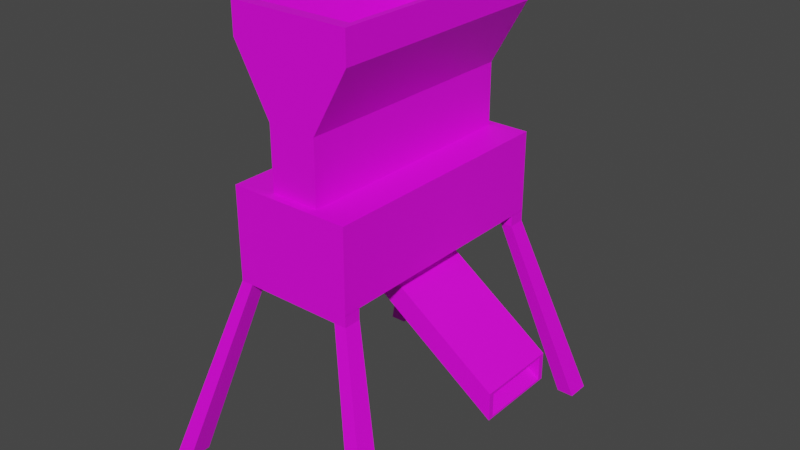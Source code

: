 # Source: grain-mill.blend  (saved by Blender 2.82.7; exported with 4.5.12 LTS)
import bpy
from mathutils import Matrix  # noqa: F401  (used for matrix-valued properties, if any)

bpy.ops.wm.read_factory_settings(use_empty=True)
scene = bpy.context.scene
scene.name = 'Scene'

# ---- collections
col_collection = bpy.data.collections.new('Collection'); scene.collection.children.link(col_collection)

# ---- images (referenced by path relative to the original .blend; pixels are not part of the script)
import os
ASSET_DIR = os.environ.get("B2B_ASSET_DIR", "")  # directory of the original .blend (textures are referenced by path, not embedded)
HERE = os.path.dirname(os.path.abspath(__file__))  # packed textures are extracted next to this script under _unpacked/

def load_image(name, relpath, width, height, colorspace="sRGB"):
    """Load a texture the original file referenced (path relative to the .blend, or extracted next to this script)."""
    p = next((c for c in (os.path.join(HERE, relpath), os.path.join(ASSET_DIR, relpath)) if relpath and os.path.exists(c)), "")
    if p:
        img = bpy.data.images.load(p, check_existing=True)
        img.name = name
    else:  # same state as the original file: an image datablock whose file is absent (Cycles renders it pink)
        img = bpy.data.images.new(name, width, height)
        img.source = "FILE"
        img.filepath = "//" + (relpath or name)
    img.colorspace_settings.name = colorspace
    return img
img_color_texture_png = load_image('color-texture.png', 'color-texture.png', 1024, 1024, 'sRGB')

# ---- materials (node trees are filled in below, after node groups)
mat_material_001 = bpy.data.materials.new('Material.001')
mat_material_001.use_transparent_shadow = False

# ---- material node trees
mat_material_001.use_nodes = True; mat_material_001.node_tree.nodes.clear()
_N = mat_material_001.node_tree.nodes; _L = mat_material_001.node_tree.links
n0 = _N.new('ShaderNodeOutputMaterial'); n0.name = 'Material Output'; n0.location = (300, 300)
n1 = _N.new('ShaderNodeBsdfPrincipled'); n1.name = 'Principled BSDF'; n1.location = (10, 300)
n1.distribution = 'GGX'
n1.subsurface_method = 'BURLEY'
n1.inputs[3].default_value = 1.45
n1.inputs[27].default_value = (0.0, 0.0, 0.0, 1.0)
n1.inputs[28].default_value = 1.0
n2 = _N.new('ShaderNodeTexImage'); n2.name = 'Image Texture'; n2.location = (-280, 260)
n2.image = img_color_texture_png
_L.new(n1.outputs[0], n0.inputs[0])
_L.new(n2.outputs[0], n1.inputs[0])
n0.is_active_output = True

# ---- world
world_world = bpy.data.worlds.new('World'); scene.world = world_world
world_world.use_nodes = True; world_world.node_tree.nodes.clear()
_N = world_world.node_tree.nodes; _L = world_world.node_tree.links
n0 = _N.new('ShaderNodeOutputWorld'); n0.name = 'World Output'; n0.location = (300, 300)
n1 = _N.new('ShaderNodeBackground'); n1.name = 'Background'; n1.location = (10, 300)
n1.inputs[0].default_value = (0.05088, 0.05088, 0.05088, 1.0)
_L.new(n1.outputs[0], n0.inputs[0])
n0.is_active_output = True
world_world.color = (0.05088, 0.05088, 0.05088)
world_world.use_sun_shadow = False
world_world.sun_shadow_jitter_overblur = 0.0

# ---- meshes
me_cube_003 = bpy.data.meshes.new('Cube.003')
me_cube_003.from_pydata([(-0.4391, -0.6743, 2.882), (-0.4391, -0.6743, 3.335), (-0.4391, 0.6743, 2.882), (-0.4391, 0.6743, 3.335), (0.4385, -0.6743, 2.882), (0.4385, -0.6743, 3.335), (0.4385, 0.6743, 2.882), (0.4385, 0.6743, 3.335), (2.417, 0.6743, 1.949), (2.417, 0.6743, 1.497), (2.417, -0.6743, 1.497), (2.417, -0.6743, 1.949), (2.417, 0.5846, 1.919), (2.417, 0.5846, 1.527), (2.417, -0.5846, 1.527), (2.417, -0.5846, 1.919), (1.615, 0.5846, 2.491), (1.615, 0.5846, 2.099), (1.615, -0.5846, 2.099), (1.615, -0.5846, 2.491), (-1.0, -2.081, 3.332), (-1.0, -2.081, 4.673), (-1.0, 2.081, 3.332), (-1.0, 2.081, 4.673), (0.9997, -2.081, 3.332), (0.9997, -2.081, 4.673), (0.9997, 2.081, 3.332), (0.9997, 2.081, 4.673), (-0.3971, -1.939, 4.673), (-0.3971, 1.939, 4.673), (0.3966, -1.939, 4.673), (0.3966, 1.939, 4.673), (-0.3971, -1.939, 5.696), (-0.3971, 1.939, 5.696), (0.3966, -1.939, 5.696), (0.3966, 1.939, 5.696), (-0.9899, -1.939, 6.752), (-0.9899, 1.939, 6.752), (0.9893, -1.939, 6.752), (0.9893, 1.939, 6.752), (-0.9899, -1.939, 7.253), (-0.9899, 1.939, 7.253), (0.9893, -1.939, 7.253), (0.9893, 1.939, 7.253), (-0.8945, -1.752, 7.253), (-0.8945, 1.752, 7.253), (0.8939, -1.752, 7.253), (0.8939, 1.752, 7.253), (-0.2746, -1.752, 5.884), (-0.2746, 1.752, 5.884), (0.274, -1.752, 5.884), (0.274, 1.752, 5.884), (-1.0, 1.799, 3.149), (-1.0, 1.799, 3.335), (-1.0, 2.08, 3.149), (-1.0, 2.08, 3.335), (0.9997, 1.799, 3.149), (0.9997, 1.799, 3.335), (0.9997, 2.08, 3.149), (0.9997, 2.08, 3.335), (0.7997, 2.08, 3.149), (0.7997, 2.08, 3.335), (0.7997, 1.799, 3.149), (0.7997, 1.799, 3.335), (-0.7991, 2.08, 3.149), (-0.7991, 1.799, 3.335), (-0.7991, 2.08, 3.335), (-0.7991, 1.799, 3.149), (-1.988, 2.801, 0.0), (-1.988, 2.422, 0.0), (-1.702, 2.801, 0.0), (1.987, 2.422, 0.0), (1.987, 2.801, 0.0), (1.703, 2.422, 0.0), (1.703, 2.801, 0.0), (-1.702, 2.422, 0.0), (-1.0, -1.799, 3.149), (-1.0, -1.799, 3.335), (-1.0, -2.08, 3.149), (-1.0, -2.08, 3.335), (0.9997, -1.799, 3.149), (0.9997, -1.799, 3.335), (0.9997, -2.08, 3.149), (0.9997, -2.08, 3.335), (0.7997, -2.08, 3.149), (0.7997, -2.08, 3.335), (0.7997, -1.799, 3.149), (0.7997, -1.799, 3.335), (-0.7991, -2.08, 3.149), (-0.7991, -1.799, 3.335), (-0.7991, -2.08, 3.335), (-0.7991, -1.799, 3.149), (-1.988, -2.801, 0.0), (-1.988, -2.422, 0.0), (-1.702, -2.801, 0.0), (1.987, -2.422, 0.0), (1.987, -2.801, 0.0), (1.703, -2.422, 0.0), (1.703, -2.801, 0.0), (-1.702, -2.422, 0.0)], [], [(0, 1, 3, 2), (2, 3, 7, 6), (5, 4, 10, 11), (4, 5, 1, 0), (2, 6, 4, 0), (7, 3, 1, 5), (10, 9, 13, 14), (4, 6, 9, 10), (7, 5, 11, 8), (6, 7, 8, 9), (12, 15, 19, 16), (8, 11, 15, 12), (9, 8, 12, 13), (11, 10, 14, 15), (17, 16, 19, 18), (13, 12, 16, 17), (15, 14, 18, 19), (14, 13, 17, 18), (20, 21, 23, 22), (22, 23, 27, 26), (26, 27, 25, 24), (24, 25, 21, 20), (22, 26, 24, 20), (23, 21, 28, 29), (31, 29, 33, 35), (21, 25, 30, 28), (27, 23, 29, 31), (25, 27, 31, 30), (34, 35, 39, 38), (30, 31, 35, 34), (29, 28, 32, 33), (28, 30, 34, 32), (36, 38, 42, 40), (33, 32, 36, 37), (32, 34, 38, 36), (35, 33, 37, 39), (42, 43, 47, 46), (39, 37, 41, 43), (38, 39, 43, 42), (37, 36, 40, 41), (46, 47, 51, 50), (41, 40, 44, 45), (40, 42, 46, 44), (43, 41, 45, 47), (51, 49, 48, 50), (45, 44, 48, 49), (44, 46, 50, 48), (47, 45, 49, 51), (52, 53, 55, 54), (60, 61, 59, 58), (58, 59, 57, 56), (67, 65, 53, 52), (58, 56, 71, 72), (66, 55, 53, 65), (59, 61, 63, 57), (64, 60, 62, 67), (56, 57, 63, 62), (64, 66, 61, 60), (54, 55, 66, 64), (52, 54, 68, 69), (61, 66, 65, 63), (62, 63, 65, 67), (74, 72, 71, 73), (68, 70, 75, 69), (64, 67, 75, 70), (67, 52, 69, 75), (60, 58, 72, 74), (56, 62, 73, 71), (62, 60, 74, 73), (54, 64, 70, 68), (76, 78, 79, 77), (84, 82, 83, 85), (82, 80, 81, 83), (91, 76, 77, 89), (82, 96, 95, 80), (90, 89, 77, 79), (83, 81, 87, 85), (88, 91, 86, 84), (80, 86, 87, 81), (88, 84, 85, 90), (78, 88, 90, 79), (76, 93, 92, 78), (85, 87, 89, 90), (86, 91, 89, 87), (98, 97, 95, 96), (92, 93, 99, 94), (88, 94, 99, 91), (91, 99, 93, 76), (84, 98, 96, 82), (80, 95, 97, 86), (86, 97, 98, 84), (78, 92, 94, 88)])
_uv = me_cube_003.uv_layers.new(name='UVMap')
_uv.uv.foreach_set('vector', [0.1773, 0.9285, 0.1848, 0.9285, 0.1848, 0.936, 0.1773, 0.936, 0.1773, 0.936, 0.1848, 0.936, 0.1848, 0.9435, 0.1773, 0.9435, 0.1848, 0.951, 0.1773, 0.951, 0.1773, 0.951, 0.1848, 0.951, 0.1773, 0.951, 0.1848, 0.951, 0.1848, 0.9585, 0.1773, 0.9585, 0.1698, 0.9435, 0.1773, 0.9435, 0.1773, 0.951, 0.1698, 0.951, 0.1848, 0.9435, 0.1923, 0.9435, 0.1923, 0.951, 0.1848, 0.951, 0.1773, 0.951, 0.1773, 0.9435, 0.1773, 0.9435, 0.1773, 0.951, 0.1773, 0.951, 0.1773, 0.9435, 0.1773, 0.9435, 0.1773, 0.951, 0.1848, 0.9435, 0.1848, 0.951, 0.1848, 0.951, 0.1848, 0.9435, 0.1773, 0.9435, 0.1848, 0.9435, 0.1848, 0.9435, 0.1773, 0.9435, 0.1848, 0.9435, 0.1848, 0.951, 0.1848, 0.951, 0.1848, 0.9435, 0.1848, 0.9435, 0.1848, 0.951, 0.1848, 0.951, 0.1848, 0.9435, 0.1773, 0.9435, 0.1848, 0.9435, 0.1848, 0.9435, 0.1773, 0.9435, 0.1848, 0.951, 0.1773, 0.951, 0.1773, 0.951, 0.1848, 0.951, 0.1773, 0.9435, 0.1848, 0.9435, 0.1848, 0.951, 0.1773, 0.951, 0.1773, 0.9435, 0.1848, 0.9435, 0.1848, 0.9435, 0.1773, 0.9435, 0.1848, 0.951, 0.1773, 0.951, 0.1773, 0.951, 0.1848, 0.951, 0.1773, 0.951, 0.1773, 0.9435, 0.1773, 0.9435, 0.1773, 0.951, 0.1773, 0.9285, 0.1848, 0.9285, 0.1848, 0.936, 0.1773, 0.936, 0.1773, 0.936, 0.1848, 0.936, 0.1848, 0.9435, 0.1773, 0.9435, 0.1773, 0.9435, 0.1848, 0.9435, 0.1848, 0.951, 0.1773, 0.951, 0.1773, 0.951, 0.1848, 0.951, 0.1848, 0.9585, 0.1773, 0.9585, 0.1698, 0.9435, 0.1773, 0.9435, 0.1773, 0.951, 0.1698, 0.951, 0.1848, 0.936, 0.1848, 0.9285, 0.1848, 0.9285, 0.1848, 0.936, 0.1848, 0.9435, 0.1848, 0.936, 0.1848, 0.936, 0.1848, 0.9435, 0.1848, 0.9585, 0.1848, 0.951, 0.1848, 0.951, 0.1848, 0.9585, 0.1848, 0.9435, 0.1848, 0.936, 0.1848, 0.936, 0.1848, 0.9435, 0.1848, 0.951, 0.1848, 0.9435, 0.1848, 0.9435, 0.1848, 0.951, 0.1848, 0.951, 0.1848, 0.9435, 0.1848, 0.9435, 0.1848, 0.951, 0.1848, 0.951, 0.1848, 0.9435, 0.1848, 0.9435, 0.1848, 0.951, 0.1848, 0.936, 0.1848, 0.9285, 0.1848, 0.9285, 0.1848, 0.936, 0.1848, 0.9585, 0.1848, 0.951, 0.1848, 0.951, 0.1848, 0.9585, 0.1848, 0.9585, 0.1848, 0.951, 0.1848, 0.951, 0.1848, 0.9585, 0.1848, 0.936, 0.1848, 0.9285, 0.1848, 0.9285, 0.1848, 0.936, 0.1848, 0.9585, 0.1848, 0.951, 0.1848, 0.951, 0.1848, 0.9585, 0.1848, 0.9435, 0.1848, 0.936, 0.1848, 0.936, 0.1848, 0.9435, 0.1848, 0.951, 0.1848, 0.9435, 0.1848, 0.9435, 0.1848, 0.951, 0.1848, 0.9435, 0.1848, 0.936, 0.1848, 0.936, 0.1848, 0.9435, 0.1848, 0.951, 0.1848, 0.9435, 0.1848, 0.9435, 0.1848, 0.951, 0.1848, 0.936, 0.1848, 0.9285, 0.1848, 0.9285, 0.1848, 0.936, 0.1848, 0.951, 0.1848, 0.9435, 0.1848, 0.9435, 0.1848, 0.951, 0.1848, 0.936, 0.1848, 0.9285, 0.1848, 0.9285, 0.1848, 0.936, 0.1848, 0.9585, 0.1848, 0.951, 0.1848, 0.951, 0.1848, 0.9585, 0.1848, 0.9435, 0.1848, 0.936, 0.1848, 0.936, 0.1848, 0.9435, 0.1848, 0.9435, 0.1923, 0.9435, 0.1923, 0.951, 0.1848, 0.951, 0.1848, 0.936, 0.1848, 0.9285, 0.1848, 0.9285, 0.1848, 0.936, 0.1848, 0.9585, 0.1848, 0.951, 0.1848, 0.951, 0.1848, 0.9585, 0.1848, 0.9435, 0.1848, 0.936, 0.1848, 0.936, 0.1848, 0.9435, 0.1773, 0.9285, 0.1848, 0.9285, 0.1848, 0.936, 0.1773, 0.936, 0.1773, 0.9427, 0.1848, 0.9427, 0.1848, 0.9435, 0.1773, 0.9435, 0.1773, 0.9435, 0.1848, 0.9435, 0.1848, 0.951, 0.1773, 0.951, 0.1773, 0.9577, 0.1848, 0.9577, 0.1848, 0.9585, 0.1773, 0.9585, 0.1773, 0.9435, 0.1773, 0.951, 0.1773, 0.951, 0.1773, 0.9435, 0.1915, 0.9435, 0.1923, 0.9435, 0.1923, 0.951, 0.1915, 0.951, 0.1848, 0.9435, 0.1856, 0.9435, 0.1856, 0.951, 0.1848, 0.951, 0.1706, 0.9435, 0.1766, 0.9435, 0.1766, 0.951, 0.1706, 0.951, 0.1773, 0.951, 0.1848, 0.951, 0.1848, 0.9517, 0.1773, 0.9517, 0.1773, 0.9367, 0.1848, 0.9367, 0.1848, 0.9427, 0.1773, 0.9427, 0.1773, 0.936, 0.1848, 0.936, 0.1848, 0.9367, 0.1773, 0.9367, 0.1773, 0.9285, 0.1773, 0.936, 0.1773, 0.936, 0.1773, 0.9285, 0.1856, 0.9435, 0.1915, 0.9435, 0.1915, 0.951, 0.1856, 0.951, 0.1773, 0.9517, 0.1848, 0.9517, 0.1848, 0.9577, 0.1773, 0.9577, 0.1766, 0.9435, 0.1773, 0.9435, 0.1773, 0.951, 0.1766, 0.951, 0.1698, 0.9435, 0.1706, 0.9435, 0.1706, 0.951, 0.1698, 0.951, 0.1706, 0.9435, 0.1706, 0.951, 0.1706, 0.951, 0.1706, 0.9435, 0.1773, 0.9577, 0.1773, 0.9585, 0.1773, 0.9585, 0.1773, 0.9577, 0.1773, 0.9427, 0.1773, 0.9435, 0.1773, 0.9435, 0.1773, 0.9427, 0.1773, 0.951, 0.1773, 0.9517, 0.1773, 0.9517, 0.1773, 0.951, 0.1766, 0.951, 0.1766, 0.9435, 0.1766, 0.9435, 0.1766, 0.951, 0.1773, 0.936, 0.1773, 0.9367, 0.1773, 0.9367, 0.1773, 0.936, 0.1773, 0.9285, 0.1773, 0.936, 0.1848, 0.936, 0.1848, 0.9285, 0.1773, 0.9427, 0.1773, 0.9435, 0.1848, 0.9435, 0.1848, 0.9427, 0.1773, 0.9435, 0.1773, 0.951, 0.1848, 0.951, 0.1848, 0.9435, 0.1773, 0.9577, 0.1773, 0.9585, 0.1848, 0.9585, 0.1848, 0.9577, 0.1773, 0.9435, 0.1773, 0.9435, 0.1773, 0.951, 0.1773, 0.951, 0.1915, 0.9435, 0.1915, 0.951, 0.1923, 0.951, 0.1923, 0.9435, 0.1848, 0.9435, 0.1848, 0.951, 0.1856, 0.951, 0.1856, 0.9435, 0.1706, 0.9435, 0.1706, 0.951, 0.1766, 0.951, 0.1766, 0.9435, 0.1773, 0.951, 0.1773, 0.9517, 0.1848, 0.9517, 0.1848, 0.951, 0.1773, 0.9367, 0.1773, 0.9427, 0.1848, 0.9427, 0.1848, 0.9367, 0.1773, 0.936, 0.1773, 0.9367, 0.1848, 0.9367, 0.1848, 0.936, 0.1773, 0.9285, 0.1773, 0.9285, 0.1773, 0.936, 0.1773, 0.936, 0.1856, 0.9435, 0.1856, 0.951, 0.1915, 0.951, 0.1915, 0.9435, 0.1773, 0.9517, 0.1773, 0.9577, 0.1848, 0.9577, 0.1848, 0.9517, 0.1766, 0.9435, 0.1766, 0.951, 0.1773, 0.951, 0.1773, 0.9435, 0.1698, 0.9435, 0.1698, 0.951, 0.1706, 0.951, 0.1706, 0.9435, 0.1706, 0.9435, 0.1706, 0.9435, 0.1706, 0.951, 0.1706, 0.951, 0.1773, 0.9577, 0.1773, 0.9577, 0.1773, 0.9585, 0.1773, 0.9585, 0.1773, 0.9427, 0.1773, 0.9427, 0.1773, 0.9435, 0.1773, 0.9435, 0.1773, 0.951, 0.1773, 0.951, 0.1773, 0.9517, 0.1773, 0.9517, 0.1766, 0.951, 0.1766, 0.951, 0.1766, 0.9435, 0.1766, 0.9435, 0.1773, 0.936, 0.1773, 0.936, 0.1773, 0.9367, 0.1773, 0.9367])
me_cube_003.materials.append(mat_material_001)
me_cube_003.use_remesh_preserve_volume = False
me_cube_003.use_remesh_preserve_attributes = False
me_cube_003.use_mirror_vertex_groups = False
me_cube_003.update()

# ---- objects
ob_cube_002 = bpy.data.objects.new('Cube.002', me_cube_003)

# ---- transforms, parenting, visibility, modifiers, constraints
ob_cube_002.location = (0.0002941, 0.0, -0.3188)
ob_cube_002.lineart.crease_threshold = 0.0

# ---- collection membership
col_collection.objects.link(ob_cube_002)

# ---- scene / render settings (as saved in the file)
scene.frame_start = 1; scene.frame_end = 250; scene.frame_set(1)
scene.render.engine = 'BLENDER_EEVEE_NEXT'
scene.cycles.use_denoising = False
scene.cycles.samples = 128
scene.cycles.sampling_pattern = 'TABULATED_SOBOL'
scene.cycles.use_adaptive_sampling = False
scene.cycles.use_light_tree = False
scene.view_settings.view_transform = 'Filmic'
bpy.context.view_layer.update()

# ---- added for rendering (the .blend has no active camera and no usable light): camera, sun
cam_auto = bpy.data.cameras.new('AutoCamera')
cam_auto.lens = 50.0
cam_auto.sensor_width = 36.0
cam_auto.clip_end = 1000.0
ob_auto_camera = bpy.data.objects.new('AutoCamera', cam_auto)
scene.collection.objects.link(ob_auto_camera)
ob_auto_camera.location = (9.62283, -11.2894, 10.8339)
ob_auto_camera.rotation_euler = (1.09748, -7.21219e-08, 0.694738)
scene.camera = ob_auto_camera
light_auto_sun = bpy.data.lights.new('AutoSun', 'SUN')
light_auto_sun.energy = 3.0
light_auto_sun.angle = 0.0523599
ob_auto_sun = bpy.data.objects.new('AutoSun', light_auto_sun)
scene.collection.objects.link(ob_auto_sun)
ob_auto_sun.rotation_euler = (0.872665, 0.174533, 0.523599)
bpy.context.view_layer.update()
